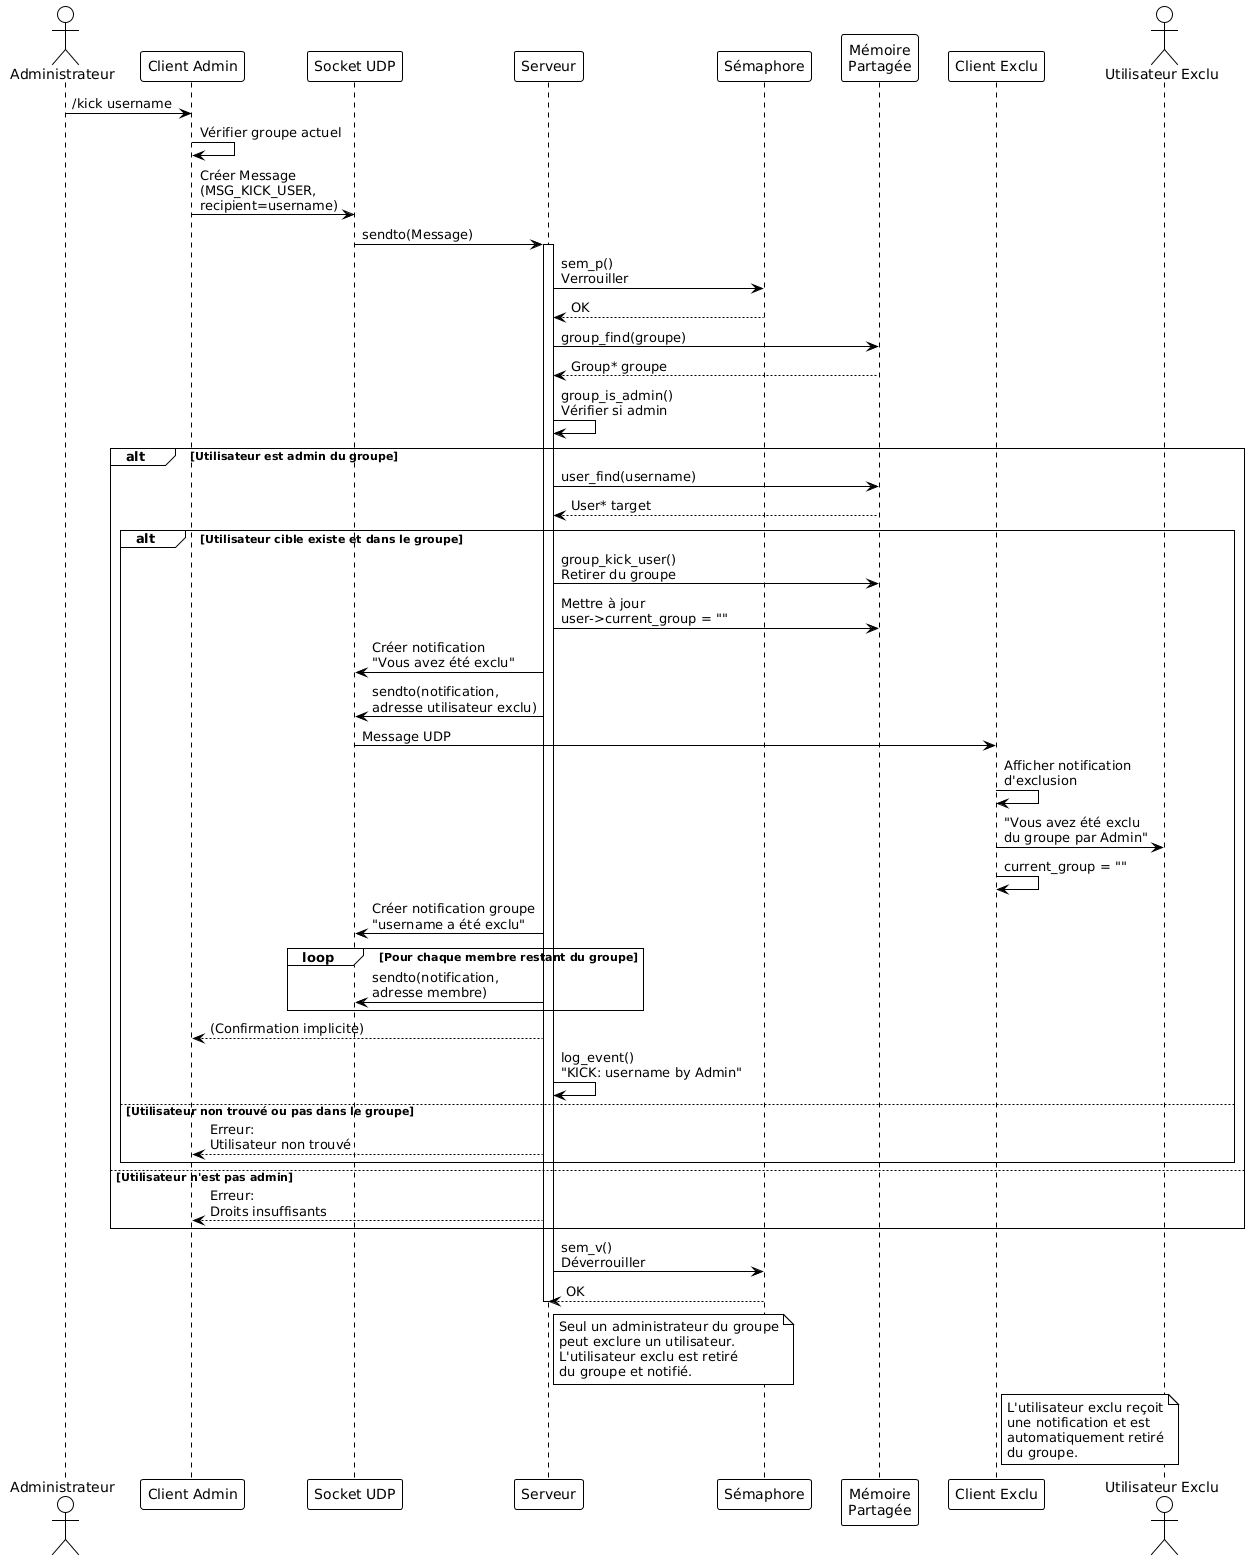

The diagram above was rendered by PlantUML. Its source (embedded in the PNG):
@startuml
!theme plain

actor "Administrateur" as Admin
participant "Client Admin" as ClientA
participant "Socket UDP" as Socket
participant "Serveur" as Server
participant "Sémaphore" as Sem
participant "Mémoire\nPartagée" as SHM
participant "Client Exclu" as ClientK
actor "Utilisateur Exclu" as UserK

Admin -> ClientA: /kick username

ClientA -> ClientA: Vérifier groupe actuel

ClientA -> Socket: Créer Message\n(MSG_KICK_USER,\nrecipient=username)

Socket -> Server: sendto(Message)

activate Server

Server -> Sem: sem_p()\nVerrouiller

Sem --> Server: OK

Server -> SHM: group_find(groupe)

SHM --> Server: Group* groupe

Server -> Server: group_is_admin()\nVérifier si admin

alt Utilisateur est admin du groupe

    Server -> SHM: user_find(username)

    SHM --> Server: User* target

    alt Utilisateur cible existe et dans le groupe

        Server -> SHM: group_kick_user()\nRetirer du groupe

        Server -> SHM: Mettre à jour\nuser->current_group = ""

        Server -> Socket: Créer notification\n"Vous avez été exclu"

        Server -> Socket: sendto(notification,\nadresse utilisateur exclu)

        Socket -> ClientK: Message UDP

        ClientK -> ClientK: Afficher notification\nd'exclusion

        ClientK -> UserK: "Vous avez été exclu\ndu groupe par Admin"

        ClientK -> ClientK: current_group = ""

        Server -> Socket: Créer notification groupe\n"username a été exclu"

        loop Pour chaque membre restant du groupe
            Server -> Socket: sendto(notification,\nadresse membre)
        end

        Server --> ClientA: (Confirmation implicite)

        Server -> Server: log_event()\n"KICK: username by Admin"

    else Utilisateur non trouvé ou pas dans le groupe
        Server --> ClientA: Erreur:\nUtilisateur non trouvé
    end

else Utilisateur n'est pas admin
    Server --> ClientA: Erreur:\nDroits insuffisants
end

Server -> Sem: sem_v()\nDéverrouiller

Sem --> Server: OK

deactivate Server

note right of Server
  Seul un administrateur du groupe
  peut exclure un utilisateur.
  L'utilisateur exclu est retiré
  du groupe et notifié.
end note

note right of ClientK
  L'utilisateur exclu reçoit
  une notification et est
  automatiquement retiré
  du groupe.
end note
@enduml